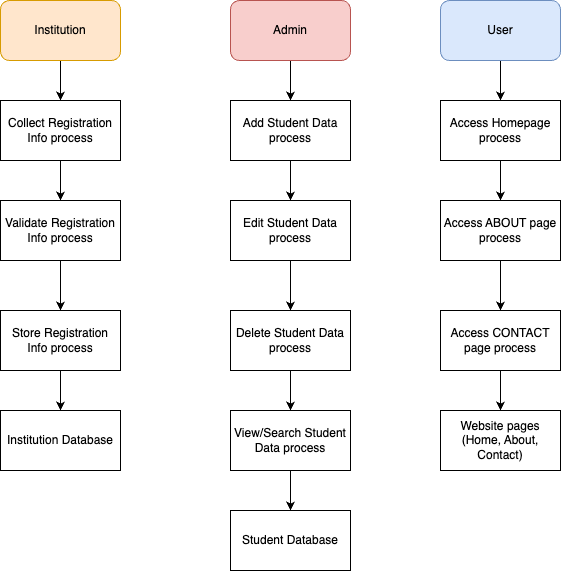

The diagram above was exported from draw.io. Its source (the exported page's mxGraphModel, read from the mxfile embedded in the PNG):
<mxGraphModel dx="1114" dy="854" grid="0" gridSize="10" guides="1" tooltips="1" connect="1" arrows="1" fold="1" page="1" pageScale="1" pageWidth="827" pageHeight="1169" math="0" shadow="0">
  <root>
    <mxCell id="0" />
    <mxCell id="1" parent="0" />
    <mxCell id="g86kDprzWTtBtvFby0wX-7" value="" style="edgeStyle=orthogonalEdgeStyle;rounded=0;orthogonalLoop=1;jettySize=auto;html=1;" edge="1" parent="1" source="g86kDprzWTtBtvFby0wX-2" target="g86kDprzWTtBtvFby0wX-3">
      <mxGeometry relative="1" as="geometry" />
    </mxCell>
    <mxCell id="g86kDprzWTtBtvFby0wX-2" value="Institution" style="rounded=1;whiteSpace=wrap;html=1;fillColor=#ffe6cc;strokeColor=#d79b00;" vertex="1" parent="1">
      <mxGeometry x="160" y="80" width="120" height="60" as="geometry" />
    </mxCell>
    <mxCell id="g86kDprzWTtBtvFby0wX-8" value="" style="edgeStyle=orthogonalEdgeStyle;rounded=0;orthogonalLoop=1;jettySize=auto;html=1;" edge="1" parent="1" source="g86kDprzWTtBtvFby0wX-3" target="g86kDprzWTtBtvFby0wX-4">
      <mxGeometry relative="1" as="geometry" />
    </mxCell>
    <mxCell id="g86kDprzWTtBtvFby0wX-3" value="Collect Registration Info process" style="rounded=0;whiteSpace=wrap;html=1;" vertex="1" parent="1">
      <mxGeometry x="160" y="180" width="120" height="60" as="geometry" />
    </mxCell>
    <mxCell id="g86kDprzWTtBtvFby0wX-9" value="" style="edgeStyle=orthogonalEdgeStyle;rounded=0;orthogonalLoop=1;jettySize=auto;html=1;" edge="1" parent="1" source="g86kDprzWTtBtvFby0wX-4" target="g86kDprzWTtBtvFby0wX-5">
      <mxGeometry relative="1" as="geometry" />
    </mxCell>
    <mxCell id="g86kDprzWTtBtvFby0wX-4" value="Validate Registration Info process" style="rounded=0;whiteSpace=wrap;html=1;" vertex="1" parent="1">
      <mxGeometry x="160" y="280" width="120" height="60" as="geometry" />
    </mxCell>
    <mxCell id="g86kDprzWTtBtvFby0wX-10" value="" style="edgeStyle=orthogonalEdgeStyle;rounded=0;orthogonalLoop=1;jettySize=auto;html=1;" edge="1" parent="1" source="g86kDprzWTtBtvFby0wX-5" target="g86kDprzWTtBtvFby0wX-6">
      <mxGeometry relative="1" as="geometry" />
    </mxCell>
    <mxCell id="g86kDprzWTtBtvFby0wX-5" value="Store Registration Info process" style="rounded=0;whiteSpace=wrap;html=1;" vertex="1" parent="1">
      <mxGeometry x="160" y="390" width="120" height="60" as="geometry" />
    </mxCell>
    <mxCell id="g86kDprzWTtBtvFby0wX-6" value="Institution Database" style="rounded=0;whiteSpace=wrap;html=1;" vertex="1" parent="1">
      <mxGeometry x="160" y="490" width="120" height="60" as="geometry" />
    </mxCell>
    <mxCell id="g86kDprzWTtBtvFby0wX-11" value="" style="edgeStyle=orthogonalEdgeStyle;rounded=0;orthogonalLoop=1;jettySize=auto;html=1;" edge="1" parent="1" source="g86kDprzWTtBtvFby0wX-12" target="g86kDprzWTtBtvFby0wX-14">
      <mxGeometry relative="1" as="geometry" />
    </mxCell>
    <mxCell id="g86kDprzWTtBtvFby0wX-12" value="Admin" style="rounded=1;whiteSpace=wrap;html=1;fillColor=#f8cecc;strokeColor=#b85450;" vertex="1" parent="1">
      <mxGeometry x="390" y="80" width="120" height="60" as="geometry" />
    </mxCell>
    <mxCell id="g86kDprzWTtBtvFby0wX-13" value="" style="edgeStyle=orthogonalEdgeStyle;rounded=0;orthogonalLoop=1;jettySize=auto;html=1;" edge="1" parent="1" source="g86kDprzWTtBtvFby0wX-14" target="g86kDprzWTtBtvFby0wX-16">
      <mxGeometry relative="1" as="geometry" />
    </mxCell>
    <mxCell id="g86kDprzWTtBtvFby0wX-14" value="Add Student Data process" style="rounded=0;whiteSpace=wrap;html=1;" vertex="1" parent="1">
      <mxGeometry x="390" y="180" width="120" height="60" as="geometry" />
    </mxCell>
    <mxCell id="g86kDprzWTtBtvFby0wX-15" value="" style="edgeStyle=orthogonalEdgeStyle;rounded=0;orthogonalLoop=1;jettySize=auto;html=1;" edge="1" parent="1" source="g86kDprzWTtBtvFby0wX-16" target="g86kDprzWTtBtvFby0wX-18">
      <mxGeometry relative="1" as="geometry" />
    </mxCell>
    <mxCell id="g86kDprzWTtBtvFby0wX-16" value="Edit Student Data process" style="rounded=0;whiteSpace=wrap;html=1;" vertex="1" parent="1">
      <mxGeometry x="390" y="280" width="120" height="60" as="geometry" />
    </mxCell>
    <mxCell id="g86kDprzWTtBtvFby0wX-17" value="" style="edgeStyle=orthogonalEdgeStyle;rounded=0;orthogonalLoop=1;jettySize=auto;html=1;" edge="1" parent="1" source="g86kDprzWTtBtvFby0wX-18" target="g86kDprzWTtBtvFby0wX-19">
      <mxGeometry relative="1" as="geometry" />
    </mxCell>
    <mxCell id="g86kDprzWTtBtvFby0wX-18" value="Delete Student Data process" style="rounded=0;whiteSpace=wrap;html=1;" vertex="1" parent="1">
      <mxGeometry x="390" y="390" width="120" height="60" as="geometry" />
    </mxCell>
    <mxCell id="g86kDprzWTtBtvFby0wX-30" value="" style="edgeStyle=orthogonalEdgeStyle;rounded=0;orthogonalLoop=1;jettySize=auto;html=1;" edge="1" parent="1" source="g86kDprzWTtBtvFby0wX-19" target="g86kDprzWTtBtvFby0wX-29">
      <mxGeometry relative="1" as="geometry" />
    </mxCell>
    <mxCell id="g86kDprzWTtBtvFby0wX-19" value="View/Search Student Data process" style="rounded=0;whiteSpace=wrap;html=1;" vertex="1" parent="1">
      <mxGeometry x="390" y="490" width="120" height="60" as="geometry" />
    </mxCell>
    <mxCell id="g86kDprzWTtBtvFby0wX-29" value="Student Database" style="rounded=0;whiteSpace=wrap;html=1;" vertex="1" parent="1">
      <mxGeometry x="390" y="590" width="120" height="60" as="geometry" />
    </mxCell>
    <mxCell id="g86kDprzWTtBtvFby0wX-31" value="" style="edgeStyle=orthogonalEdgeStyle;rounded=0;orthogonalLoop=1;jettySize=auto;html=1;" edge="1" parent="1" source="g86kDprzWTtBtvFby0wX-32" target="g86kDprzWTtBtvFby0wX-34">
      <mxGeometry relative="1" as="geometry" />
    </mxCell>
    <mxCell id="g86kDprzWTtBtvFby0wX-32" value="User" style="rounded=1;whiteSpace=wrap;html=1;fillColor=#dae8fc;strokeColor=#6c8ebf;" vertex="1" parent="1">
      <mxGeometry x="600" y="80" width="120" height="60" as="geometry" />
    </mxCell>
    <mxCell id="g86kDprzWTtBtvFby0wX-33" value="" style="edgeStyle=orthogonalEdgeStyle;rounded=0;orthogonalLoop=1;jettySize=auto;html=1;" edge="1" parent="1" source="g86kDprzWTtBtvFby0wX-34" target="g86kDprzWTtBtvFby0wX-36">
      <mxGeometry relative="1" as="geometry" />
    </mxCell>
    <mxCell id="g86kDprzWTtBtvFby0wX-34" value="Access Homepage process" style="rounded=0;whiteSpace=wrap;html=1;" vertex="1" parent="1">
      <mxGeometry x="600" y="180" width="120" height="60" as="geometry" />
    </mxCell>
    <mxCell id="g86kDprzWTtBtvFby0wX-35" value="" style="edgeStyle=orthogonalEdgeStyle;rounded=0;orthogonalLoop=1;jettySize=auto;html=1;" edge="1" parent="1" source="g86kDprzWTtBtvFby0wX-36" target="g86kDprzWTtBtvFby0wX-38">
      <mxGeometry relative="1" as="geometry" />
    </mxCell>
    <mxCell id="g86kDprzWTtBtvFby0wX-36" value="Access ABOUT page process" style="rounded=0;whiteSpace=wrap;html=1;" vertex="1" parent="1">
      <mxGeometry x="600" y="280" width="120" height="60" as="geometry" />
    </mxCell>
    <mxCell id="g86kDprzWTtBtvFby0wX-37" value="" style="edgeStyle=orthogonalEdgeStyle;rounded=0;orthogonalLoop=1;jettySize=auto;html=1;" edge="1" parent="1" source="g86kDprzWTtBtvFby0wX-38" target="g86kDprzWTtBtvFby0wX-40">
      <mxGeometry relative="1" as="geometry" />
    </mxCell>
    <mxCell id="g86kDprzWTtBtvFby0wX-38" value="Access CONTACT page process" style="rounded=0;whiteSpace=wrap;html=1;" vertex="1" parent="1">
      <mxGeometry x="600" y="390" width="120" height="60" as="geometry" />
    </mxCell>
    <mxCell id="g86kDprzWTtBtvFby0wX-40" value="Website pages&lt;br&gt;(Home, About, Contact)" style="rounded=0;whiteSpace=wrap;html=1;" vertex="1" parent="1">
      <mxGeometry x="600" y="490" width="120" height="60" as="geometry" />
    </mxCell>
  </root>
</mxGraphModel>